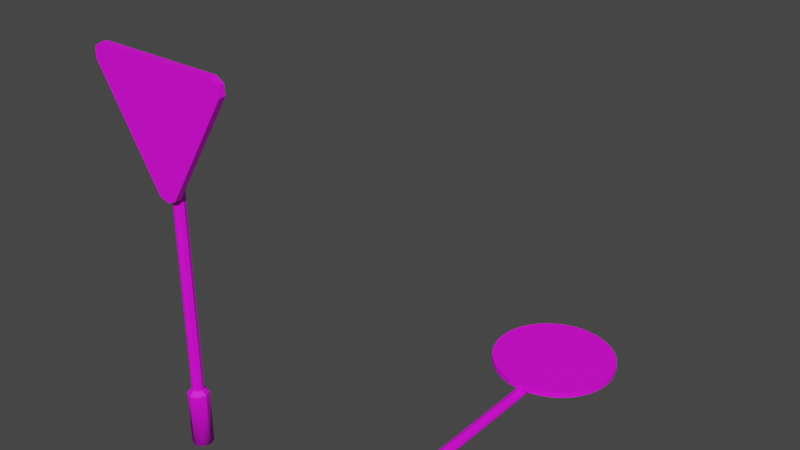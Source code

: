 # Source: Sign_Scooter.blend  (saved by Blender 2.92.15; exported with 4.5.12 LTS)
import bpy
from mathutils import Matrix  # noqa: F401  (used for matrix-valued properties, if any)

bpy.ops.wm.read_factory_settings(use_empty=True)
scene = bpy.context.scene
scene.name = 'Scene'

# ---- collections
col_references = bpy.data.collections.new('References'); scene.collection.children.link(col_references)
col_collection_2 = bpy.data.collections.new('Collection 2'); scene.collection.children.link(col_collection_2)

# ---- images (referenced by path relative to the original .blend; pixels are not part of the script)
import os
ASSET_DIR = os.environ.get("B2B_ASSET_DIR", "")  # directory of the original .blend (textures are referenced by path, not embedded)
HERE = os.path.dirname(os.path.abspath(__file__))  # packed textures are extracted next to this script under _unpacked/

def load_image(name, relpath, width, height, colorspace="sRGB"):
    """Load a texture the original file referenced (path relative to the .blend, or extracted next to this script)."""
    p = next((c for c in (os.path.join(HERE, relpath), os.path.join(ASSET_DIR, relpath)) if relpath and os.path.exists(c)), "")
    if p:
        img = bpy.data.images.load(p, check_existing=True)
        img.name = name
    else:  # same state as the original file: an image datablock whose file is absent (Cycles renders it pink)
        img = bpy.data.images.new(name, width, height)
        img.source = "FILE"
        img.filepath = "//" + (relpath or name)
    img.colorspace_settings.name = colorspace
    return img
img_polygoncity_texture_01_a_oiva_png = load_image('PolygonCity_Texture_01_A_Oiva.png', 'PolygonCity_Texture_01_A_Oiva.png', 1024, 1024, 'sRGB')

# ---- materials (node trees are filled in below, after node groups)
mat_polymat = bpy.data.materials.new('PolyMat')
mat_polymat.use_transparent_shadow = False
mat_polymat.diffuse_color = (1.0, 1.0, 1.0, 1.0)
mat_polymat.roughness = 0.5528

# ---- material node trees
mat_polymat.use_nodes = True; mat_polymat.node_tree.nodes.clear()
_N = mat_polymat.node_tree.nodes; _L = mat_polymat.node_tree.links
n0 = _N.new('ShaderNodeBsdfPrincipled'); n0.name = 'Principled BSDF'; n0.location = (-52, 38)
n0.distribution = 'GGX'
n0.subsurface_method = 'BURLEY'
n0.inputs[2].default_value = 0.5528
n0.inputs[3].default_value = 1.45
n0.inputs[27].default_value = (0.0, 0.0, 0.0, 1.0)
n0.inputs[28].default_value = 1.0
n1 = _N.new('ShaderNodeNormalMap'); n1.name = 'Normal Map'; n1.location = (-362, -562)
n1.label = 'Normal/Map'
n2 = _N.new('ShaderNodeTexImage'); n2.name = 'Image Texture'; n2.location = (-362, 338)
n2.image = img_polygoncity_texture_01_a_oiva_png
n3 = _N.new('ShaderNodeOutputMaterial'); n3.name = 'Material Output'; n3.location = (238, 38)
_L.new(n0.outputs[0], n3.inputs[0])
_L.new(n1.outputs[0], n0.inputs[5])
_L.new(n2.outputs[0], n0.inputs[0])
n3.is_active_output = True

# ---- world
world_world = bpy.data.worlds.new('World'); scene.world = world_world
world_world.use_nodes = True; world_world.node_tree.nodes.clear()
_N = world_world.node_tree.nodes; _L = world_world.node_tree.links
n0 = _N.new('ShaderNodeOutputWorld'); n0.name = 'World Output'; n0.location = (300, 300)
n1 = _N.new('ShaderNodeBackground'); n1.name = 'Background'; n1.location = (10, 300)
n1.inputs[0].default_value = (0.05088, 0.05088, 0.05088, 1.0)
_L.new(n1.outputs[0], n0.inputs[0])
n0.is_active_output = True
world_world.color = (0.05088, 0.05088, 0.05088)
world_world.use_sun_shadow = False
world_world.sun_shadow_jitter_overblur = 0.0

# ---- meshes
me_mesh = bpy.data.meshes.new('Mesh')
me_mesh.from_pydata([(-0.1879, 1.85, 0.0271), (0.1879, 1.85, 0.0271), (-0.1879, 1.908, 0.0271), (0.1879, 1.908, 0.0271), (-0.1879, 1.908, 0.008949), (0.1879, 1.908, 0.008949), (-0.1879, 1.85, 0.008949), (0.1879, 1.85, 0.008949), (0.01971, 1.908, -0.02409), (0.02644, 1.908, -0.0424), (0.02644, 1.85, -0.0424), (0.01971, 1.85, -0.02409), (-0.01971, 1.85, -0.02409), (-0.02644, 1.85, -0.0424), (-0.02644, 1.908, -0.0424), (-0.01971, 1.908, -0.02409), (0.04188, 1.908, 0.0271), (0.04759, 1.908, -0.002338), (0.04759, 1.85, -0.002338), (0.04188, 1.85, 0.0271), (-0.04188, 1.85, 0.0271), (-0.04759, 1.85, -0.002338), (-0.04759, 1.908, -0.002338), (-0.04188, 1.908, 0.0271), (0.02348, 2.09, 0.02114), (0.03321, 2.09, -0.002342), (0.02348, 2.09, -0.02582), (0.0, 2.09, -0.03555), (-0.02348, 2.09, -0.02582), (-0.03321, 2.09, -0.002342), (-0.02348, 2.09, 0.02114), (0.0, 2.09, 0.03086), (0.0, 0.3412, -0.03555), (-0.02348, 0.3412, -0.02582), (-0.03321, 0.3412, -0.002342), (-0.02348, 0.3412, 0.02114), (0.0, 0.3412, 0.03086), (0.02348, 0.3412, 0.02114), (0.03321, 0.3412, -0.002342), (0.02348, 0.3412, -0.02582), (0.0, 0.0, -0.06166), (-0.04195, 0.0, -0.04429), (-0.04195, 0.3172, -0.04429), (0.0, 0.3172, -0.06166), (-0.05932, 0.0, -0.002342), (-0.05932, 0.3172, -0.002342), (-0.04195, 0.0, 0.03961), (-0.04195, 0.3172, 0.0396), (0.0, 0.0, 0.05698), (0.0, 0.3172, 0.05698), (0.04195, 0.0, 0.03961), (0.04195, 0.3172, 0.0396), (0.05932, 0.0, -0.002342), (0.05932, 0.3172, -0.002342), (0.04195, 0.0, -0.04429), (0.04195, 0.3172, -0.04429), (0.0, 1.457, 0.06571), (-0.05362, 1.478, 0.06571), (0.05362, 1.478, 0.06571), (0.4281, 2.152, 0.06571), (0.4323, 2.094, 0.06571), (0.3836, 2.181, 0.06571), (-0.4281, 2.152, 0.06571), (-0.3836, 2.181, 0.06571), (-0.4323, 2.094, 0.06571), (0.03959, 1.583, 0.06571), (0.3192, 2.038, 0.06571), (0.2832, 2.102, 0.06571), (-0.2832, 2.102, 0.06571), (-0.3192, 2.038, 0.06571), (-0.03959, 1.583, 0.06571), (0.0, 1.568, 0.06571), (0.3161, 2.08, 0.06571), (-0.3161, 2.08, 0.06571), (-0.05362, 1.478, 0.0271), (-0.4323, 2.094, 0.0271), (0.05362, 1.478, 0.0271), (0.4323, 2.094, 0.0271), (-0.3836, 2.181, 0.0271), (0.3836, 2.181, 0.0271), (0.0, 1.457, 0.0271), (0.4281, 2.152, 0.0271), (-0.4281, 2.152, 0.0271), (0.0, 1.919, 0.0271), (-0.1008, 1.703, 0.06571), (-0.1537, 2.115, 0.06571)], [], [(15, 8, 9, 14), (9, 10, 13, 14), (10, 11, 12, 13), (1, 7, 5, 3), (6, 0, 2, 4), (9, 8, 16, 17), (10, 9, 17, 18), (11, 10, 18, 19), (20, 21, 13, 12), (21, 22, 14, 13), (22, 23, 15, 14), (17, 16, 3, 5), (18, 17, 5, 7), (19, 18, 7, 1), (6, 21, 20, 0), (4, 22, 21, 6), (2, 23, 22, 4), (37, 38, 25, 24), (38, 39, 26, 25), (39, 32, 27, 26), (32, 33, 28, 27), (33, 34, 29, 28), (34, 35, 30, 29), (35, 36, 31, 30), (36, 37, 24, 31), (40, 41, 42, 43), (41, 44, 45, 42), (44, 46, 47, 45), (46, 48, 49, 47), (48, 50, 51, 49), (50, 52, 53, 51), (52, 54, 55, 53), (54, 40, 43, 55), (33, 32, 43, 42), (34, 33, 42, 45), (35, 34, 45, 47), (36, 35, 47, 49), (37, 36, 49, 51), (38, 37, 51, 53), (39, 38, 53, 55), (32, 39, 55, 43), (25, 26, 27, 28, 29, 30, 31, 24), (84, 85, 68, 69), (71, 65, 70), (72, 67, 66), (73, 69, 68), (58, 60, 66, 65), (61, 63, 68, 85, 67), (64, 57, 70, 84, 69), (56, 58, 65, 71), (57, 56, 71, 70), (59, 61, 67, 72), (60, 59, 72, 66), (62, 64, 69, 73), (63, 62, 73, 68), (57, 64, 75, 74), (60, 58, 76, 77), (63, 61, 79, 78), (56, 57, 74, 80), (58, 56, 80, 76), (59, 60, 77, 81), (61, 59, 81, 79), (62, 63, 78, 82), (64, 62, 82, 75), (74, 75, 83), (77, 76, 83), (78, 79, 83), (80, 74, 83), (76, 80, 83), (81, 77, 83), (79, 81, 83), (82, 78, 83), (75, 82, 83), (65, 66, 67, 85, 84, 70), (20, 12, 11, 19, 1, 3, 16, 8, 15, 23, 2, 0), (40, 54, 52, 50, 48, 46, 44, 41)])
me_mesh.polygons.foreach_set('use_smooth', [True] * 76)
_k = set([(0, 6), (1, 7), (2, 4), (3, 5), (4, 6), (4, 22), (5, 7), (5, 17), (6, 21), (7, 18), (9, 10), (9, 14), (9, 17), (10, 13), (10, 18), (13, 14), (13, 21), (14, 22), (17, 18), (21, 22), (24, 25), (24, 31), (24, 37), (25, 26), (25, 38), (26, 27), (26, 39), (27, 28), (27, 32), (28, 29), (28, 33), (29, 30), (29, 34), (30, 31), (30, 35), (31, 36), (32, 33), (32, 39), (32, 43), (33, 34), (33, 42), (34, 35), (34, 45), (35, 36), (35, 47), (36, 37), (36, 49), (37, 38), (37, 51), (38, 39), (38, 53), (39, 55), (40, 43), (41, 42), (42, 43), (42, 45), (43, 55), (44, 45), (45, 47), (46, 47), (47, 49), (48, 49), (49, 51), (50, 51), (51, 53), (52, 53), (53, 55), (54, 55), (56, 57), (56, 58), (56, 80), (57, 64), (57, 74), (58, 60), (58, 76), (59, 60), (59, 61), (59, 81), (60, 77), (61, 63), (61, 79), (62, 63), (62, 64), (62, 82), (63, 78), (64, 75), (74, 75), (74, 80), (75, 82), (76, 77), (76, 80), (77, 81), (78, 79), (78, 82), (79, 81)])
me_mesh.attributes.new('sharp_edge', 'BOOLEAN', 'EDGE').data.foreach_set('value', [ (min(e.vertices), max(e.vertices)) in _k for e in me_mesh.edges])
_uv = me_mesh.uv_layers.new(name='map1')
_uv.uv.foreach_set('vector', [0.2203, 0.1867, 0.2203, 0.1867, 0.2203, 0.1867, 0.2203, 0.1867, 0.2203, 0.1867, 0.2203, 0.1867, 0.2203, 0.1867, 0.2203, 0.1867, 0.2203, 0.1867, 0.2203, 0.1867, 0.2203, 0.1867, 0.2203, 0.1867, 0.2203, 0.1867, 0.2203, 0.1867, 0.2203, 0.1867, 0.2203, 0.1867, 0.2203, 0.1867, 0.2203, 0.1867, 0.2203, 0.1867, 0.2203, 0.1867, 0.2203, 0.1867, 0.2203, 0.1867, 0.2203, 0.1867, 0.2203, 0.1867, 0.2203, 0.1867, 0.2203, 0.1867, 0.2203, 0.1867, 0.2203, 0.1867, 0.2203, 0.1867, 0.2203, 0.1867, 0.2203, 0.1867, 0.2203, 0.1867, 0.2203, 0.1867, 0.2203, 0.1867, 0.2203, 0.1867, 0.2203, 0.1867, 0.2203, 0.1867, 0.2203, 0.1867, 0.2203, 0.1867, 0.2203, 0.1867, 0.2203, 0.1867, 0.2203, 0.1867, 0.2203, 0.1867, 0.2203, 0.1867, 0.2203, 0.1867, 0.2203, 0.1867, 0.2203, 0.1867, 0.2203, 0.1867, 0.2203, 0.1867, 0.2203, 0.1867, 0.2203, 0.1867, 0.2203, 0.1867, 0.2203, 0.1867, 0.2203, 0.1867, 0.2203, 0.1867, 0.2203, 0.1867, 0.2203, 0.1867, 0.2203, 0.1867, 0.2203, 0.1867, 0.2203, 0.1867, 0.2203, 0.1867, 0.2203, 0.1867, 0.2203, 0.1867, 0.2203, 0.1867, 0.2203, 0.1867, 0.2203, 0.1867, 0.2203, 0.1867, 0.2203, 0.1867, 0.1235, 0.2771, 0.1235, 0.2771, 0.1235, 0.2771, 0.1235, 0.2771, 0.1235, 0.2771, 0.1235, 0.2771, 0.1235, 0.2771, 0.1235, 0.2771, 0.1235, 0.2771, 0.1235, 0.2771, 0.1235, 0.2771, 0.1235, 0.2771, 0.1235, 0.2771, 0.1235, 0.2771, 0.1235, 0.2771, 0.1235, 0.2771, 0.1235, 0.2771, 0.1235, 0.2771, 0.1235, 0.2771, 0.1235, 0.2771, 0.1235, 0.2771, 0.1235, 0.2771, 0.1235, 0.2771, 0.1235, 0.2771, 0.1235, 0.2771, 0.1235, 0.2771, 0.1235, 0.2771, 0.1235, 0.2771, 0.1235, 0.2771, 0.1235, 0.2771, 0.1235, 0.2771, 0.1235, 0.2771, 0.1235, 0.2771, 0.1235, 0.2771, 0.1235, 0.2771, 0.1235, 0.2771, 0.1235, 0.2771, 0.1235, 0.2771, 0.1235, 0.2771, 0.1235, 0.2771, 0.1235, 0.2771, 0.1235, 0.2771, 0.1235, 0.2771, 0.1235, 0.2771, 0.1235, 0.2771, 0.1235, 0.2771, 0.1235, 0.2771, 0.1235, 0.2771, 0.1235, 0.2771, 0.1235, 0.2771, 0.1235, 0.2771, 0.1235, 0.2771, 0.1235, 0.2771, 0.1235, 0.2771, 0.1235, 0.2771, 0.1235, 0.2771, 0.1235, 0.2771, 0.1235, 0.2771, 0.1235, 0.2771, 0.1235, 0.2771, 0.1235, 0.2771, 0.1235, 0.2771, 0.1235, 0.2771, 0.1235, 0.2771, 0.1235, 0.2771, 0.1235, 0.2771, 0.1235, 0.2771, 0.1235, 0.2771, 0.1235, 0.2771, 0.1235, 0.2771, 0.1235, 0.2771, 0.1235, 0.2771, 0.1235, 0.2771, 0.1235, 0.2771, 0.1235, 0.2771, 0.1235, 0.2771, 0.1235, 0.2771, 0.1235, 0.2771, 0.1235, 0.2771, 0.1235, 0.2771, 0.1235, 0.2771, 0.1235, 0.2771, 0.1235, 0.2771, 0.1235, 0.2771, 0.1235, 0.2771, 0.1235, 0.2771, 0.1235, 0.2771, 0.1235, 0.2771, 0.1235, 0.2771, 0.1235, 0.2771, 0.1235, 0.2771, 0.1235, 0.2771, 0.1235, 0.2771, 0.1235, 0.2771, 0.1235, 0.2771, 0.1235, 0.2771, 0.1235, 0.2771, 0.1235, 0.2771, 0.1235, 0.2771, 0.1235, 0.2771, 0.1235, 0.2771, 0.1235, 0.2771, 0.1235, 0.2771, 0.1235, 0.2771, 0.8085, 0.2772, 0.8085, 0.2772, 0.8085, 0.2772, 0.8085, 0.2772, 0.8085, 0.2772, 0.8085, 0.2772, 0.8085, 0.2772, 0.8085, 0.2772, 0.8085, 0.2772, 0.8085, 0.2772, 0.8085, 0.2772, 0.8085, 0.2772, 0.8085, 0.2772, 0.8399, 0.2622, 0.8399, 0.2622, 0.8399, 0.2622, 0.8399, 0.2622, 0.8399, 0.2622, 0.8399, 0.2622, 0.8399, 0.2622, 0.8399, 0.2622, 0.8399, 0.2622, 0.8399, 0.2622, 0.8399, 0.2622, 0.8399, 0.2622, 0.8399, 0.2622, 0.8399, 0.2622, 0.8399, 0.2622, 0.8399, 0.2622, 0.8399, 0.2622, 0.8399, 0.2622, 0.8399, 0.2622, 0.8399, 0.2622, 0.8399, 0.2622, 0.8399, 0.2622, 0.8399, 0.2622, 0.8399, 0.2622, 0.8399, 0.2622, 0.8399, 0.2622, 0.8399, 0.2622, 0.8399, 0.2622, 0.8399, 0.2622, 0.8399, 0.2622, 0.8399, 0.2622, 0.8399, 0.2622, 0.8399, 0.2622, 0.8399, 0.2622, 0.8399, 0.2622, 0.8399, 0.2622, 0.8399, 0.2622, 0.8399, 0.2622, 0.8389, 0.2591, 0.8389, 0.2591, 0.8389, 0.2591, 0.8389, 0.2591, 0.8389, 0.2591, 0.8389, 0.2591, 0.8389, 0.2591, 0.8389, 0.2591, 0.8389, 0.2591, 0.8389, 0.2591, 0.8389, 0.2591, 0.8389, 0.2591, 0.8389, 0.2591, 0.8389, 0.2591, 0.8389, 0.2591, 0.8389, 0.2591, 0.8389, 0.2591, 0.8389, 0.2591, 0.8389, 0.2591, 0.8389, 0.2591, 0.8389, 0.2591, 0.8389, 0.2591, 0.8389, 0.2591, 0.8389, 0.2591, 0.8389, 0.2591, 0.8389, 0.2591, 0.8389, 0.2591, 0.8389, 0.2591, 0.8389, 0.2591, 0.8389, 0.2591, 0.8389, 0.2591, 0.8389, 0.2591, 0.8389, 0.2591, 0.8389, 0.2591, 0.8389, 0.2591, 0.8389, 0.2591, 0.8389, 0.2591, 0.8389, 0.2591, 0.8389, 0.2591, 0.8389, 0.2591, 0.8389, 0.2591, 0.8389, 0.2591, 0.8389, 0.2591, 0.8389, 0.2591, 0.8389, 0.2591, 0.8389, 0.2591, 0.8389, 0.2591, 0.8389, 0.2591, 0.8389, 0.2591, 0.8389, 0.2591, 0.8389, 0.2591, 0.8389, 0.2591, 0.8389, 0.2591, 0.8389, 0.2591, 0.8389, 0.2591, 0.8389, 0.2591, 0.8389, 0.2591, 0.8389, 0.2591, 0.8389, 0.2591, 0.8389, 0.2591, 0.8389, 0.2591, 0.8389, 0.2591, 0.8389, 0.2591, 0.8085, 0.2772, 0.8085, 0.2772, 0.8085, 0.2772, 0.8085, 0.2772, 0.8085, 0.2772, 0.8085, 0.2772, 0.2203, 0.1867, 0.2203, 0.1867, 0.2203, 0.1867, 0.2203, 0.1867, 0.2203, 0.1867, 0.2203, 0.1867, 0.2203, 0.1867, 0.2203, 0.1867, 0.2203, 0.1867, 0.2203, 0.1867, 0.2203, 0.1867, 0.2203, 0.1867, 0.1235, 0.2771, 0.1235, 0.2771, 0.1235, 0.2771, 0.1235, 0.2771, 0.1235, 0.2771, 0.1235, 0.2771, 0.1235, 0.2771, 0.1235, 0.2771])
me_mesh.materials.append(mat_polymat)
me_mesh.use_remesh_fix_poles = True
me_mesh.use_remesh_preserve_attributes = False
me_mesh.use_mirror_vertex_groups = False
me_mesh.update()
me_mesh.normals_split_custom_set([tuple(v) for v in zip(*[iter([0.0, 0.9085, 0.4179, 0.0, 0.9085, 0.4179, 0.0, 1.0, 4.739e-07, 0.0, 1.0, -4.739e-07, 0.0, 0.0, -1.0, 0.0, 0.0, -1.0, 0.0, 0.0, -1.0, 0.0, 0.0, -1.0, 0.0, -1.0, 1.127e-06, 0.0, -0.9085, 0.4179, 0.0, -0.9085, 0.4179, 0.0, -1.0, 1.792e-07, 0.5773, -0.5773, 0.5774, 1.0, 0.0, 0.0, 1.0, 0.0, 0.0, 0.5773, 0.5773, 0.5774, -1.0, 0.0, 0.0, -0.5773, -0.5773, 0.5774, -0.5773, 0.5773, 0.5774, -1.0, 0.0, 0.0, 0.0, 1.0, 4.739e-07, 0.0, 0.9085, 0.4179, 0.0, 0.7071, 0.7071, 0.0, 1.0, 4.223e-06, 0.8843, 0.0, -0.4669, 0.8843, 0.0, -0.4669, 0.8843, 0.0, -0.4669, 0.8843, 0.0, -0.4669, 0.0, -0.9085, 0.4179, 0.0, -1.0, 1.127e-06, 0.0, -1.0, 4.223e-06, 0.0, -0.7071, 0.7071, 0.0, -0.7071, 0.7071, 0.0, -1.0, 2.841e-06, 0.0, -1.0, 1.792e-07, 0.0, -0.9085, 0.4179, -0.8843, 0.0, -0.4669, -0.8843, 0.0, -0.4669, -0.8843, 0.0, -0.4669, -0.8843, 0.0, -0.4669, 0.0, 1.0, 2.841e-06, 0.0, 0.7071, 0.7071, 0.0, 0.9085, 0.4179, 0.0, 1.0, -4.739e-07, 0.0, 1.0, 4.223e-06, 0.0, 0.7071, 0.7071, 0.5773, 0.5773, 0.5774, 0.0, 1.0, 8.706e-06, 0.08017, 0.0, -0.9968, 0.08017, 0.0, -0.9968, 0.08017, 0.0, -0.9968, 0.08017, 0.0, -0.9968, 0.0, -0.7071, 0.7071, 0.0, -1.0, 4.223e-06, 0.0, -1.0, 8.706e-06, 0.5773, -0.5773, 0.5774, 0.0, -1.0, 8.706e-06, 0.0, -1.0, 2.841e-06, 0.0, -0.7071, 0.7071, -0.5773, -0.5773, 0.5774, -0.08017, 0.0, -0.9968, -0.08017, 0.0, -0.9968, -0.08017, 0.0, -0.9968, -0.08017, 0.0, -0.9968, -0.5773, 0.5773, 0.5774, 0.0, 0.7071, 0.7071, 0.0, 1.0, 2.841e-06, 0.0, 1.0, 8.706e-06, 0.9239, 0.0, 0.3827, 0.9239, 0.0, 0.3827, 0.9239, 0.0, 0.3827, 0.9239, 0.0, 0.3827, 0.9239, 0.0, -0.3827, 0.9239, 0.0, -0.3827, 0.9239, 0.0, -0.3827, 0.9239, 0.0, -0.3827, 0.3827, 0.0, -0.9239, 0.3827, 0.0, -0.9239, 0.3827, 0.0, -0.9239, 0.3827, 0.0, -0.9239, -0.3826, 2.088e-07, -0.9239, -0.3826, 2.088e-07, -0.9239, -0.3826, 2.088e-07, -0.9239, -0.3826, 2.088e-07, -0.9239, -0.9239, 1.007e-06, -0.3827, -0.9239, 1.007e-06, -0.3827, -0.9239, 1.007e-06, -0.3827, -0.9239, 1.007e-06, -0.3827, -0.9239, 1.007e-06, 0.3827, -0.9239, 1.007e-06, 0.3827, -0.9239, 1.007e-06, 0.3827, -0.9239, 1.007e-06, 0.3827, -0.3826, 2.088e-07, 0.9239, -0.3826, 2.088e-07, 0.9239, -0.3826, 2.088e-07, 0.9239, -0.3826, 2.088e-07, 0.9239, 0.3827, 0.0, 0.9239, 0.3827, 0.0, 0.9239, 0.3827, 0.0, 0.9239, 0.3827, 0.0, 0.9239, 3.125e-06, -0.6303, -0.7764, -0.549, -0.6303, -0.549, -0.3827, -1.15e-06, -0.9239, -0.3827, -1.15e-06, -0.9239, -0.549, -0.6303, -0.549, -0.7764, -0.6303, -3.141e-06, -0.9239, -5.561e-06, -0.3827, -0.9239, -5.561e-06, -0.3827, -0.7764, -0.6303, -3.141e-06, -0.549, -0.6303, 0.549, -0.9239, -4.413e-06, 0.3827, -0.9239, -4.413e-06, 0.3827, -0.549, -0.6303, 0.549, 3.093e-06, -0.6303, 0.7764, -0.3827, 1.627e-06, 0.9239, -0.3827, 1.627e-06, 0.9239, 3.093e-06, -0.6303, 0.7764, 0.549, -0.6302, 0.549, 0.3827, 2.776e-06, 0.9239, 0.3827, 2.776e-06, 0.9239, 0.549, -0.6302, 0.549, 0.7764, -0.6303, -3.125e-06, 0.9239, 1.148e-06, 0.3827, 0.9239, 1.148e-06, 0.3827, 0.7764, -0.6303, -3.125e-06, 0.549, -0.6303, -0.549, 0.9239, 0.0, -0.3827, 0.9239, 0.0, -0.3827, 0.549, -0.6303, -0.549, 3.125e-06, -0.6303, -0.7764, 0.3827, 0.0, -0.9239, 0.3827, 0.0, -0.9239, -0.2699, 0.7089, -0.6516, -0.2699, 0.7089, -0.6516, -0.2699, 0.7089, -0.6516, -0.2699, 0.7089, -0.6516, -0.6517, 0.7089, -0.2699, -0.6517, 0.7089, -0.2699, -0.6517, 0.7089, -0.2699, -0.6517, 0.7089, -0.2699, -0.6517, 0.7089, 0.2699, -0.6517, 0.7089, 0.2699, -0.6517, 0.7089, 0.2699, -0.6517, 0.7089, 0.2699, -0.2699, 0.7089, 0.6516, -0.2699, 0.7089, 0.6516, -0.2699, 0.7089, 0.6516, -0.2699, 0.7089, 0.6516, 0.2699, 0.7089, 0.6516, 0.2699, 0.7089, 0.6516, 0.2699, 0.7089, 0.6516, 0.2699, 0.7089, 0.6516, 0.6517, 0.7089, 0.2699, 0.6517, 0.7089, 0.2699, 0.6517, 0.7089, 0.2699, 0.6517, 0.7089, 0.2699, 0.6517, 0.7089, -0.2699, 0.6517, 0.7089, -0.2699, 0.6517, 0.7089, -0.2699, 0.6517, 0.7089, -0.2699, 0.2699, 0.7089, -0.6516, 0.2699, 0.7089, -0.6516, 0.2699, 0.7089, -0.6516, 0.2699, 0.7089, -0.6516, 0.0, 1.0, 0.0, 0.0, 1.0, 0.0, 0.0, 1.0, 0.0, 0.0, 1.0, 0.0, 0.0, 1.0, 0.0, 0.0, 1.0, 0.0, 0.0, 1.0, 0.0, 0.0, 1.0, 0.0, 2.092e-08, 0.0, 1.0, -4.827e-09, 0.0, 1.0, 4.067e-08, 0.0, 1.0, 5.078e-08, 0.0, 1.0, 2.793e-08, 0.0, 1.0, -7.662e-09, 0.0, 1.0, 4.739e-08, 0.0, 1.0, -2.285e-07, 0.0, 1.0, -4.681e-08, 0.0, 1.0, -3.926e-08, 0.0, 1.0, 2.285e-07, 0.0, 1.0, 5.078e-08, 0.0, 1.0, 4.067e-08, 0.0, 1.0, -3.28e-08, 0.0, 1.0, 3.086e-08, 0.0, 1.0, -3.926e-08, 0.0, 1.0, -7.662e-09, 0.0, 1.0, 1.528e-08, 0.0, 1.0, -1.528e-08, 0.0, 1.0, 4.067e-08, 0.0, 1.0, -4.827e-09, 0.0, 1.0, -4.681e-08, 0.0, 1.0, -2.165e-08, 0.0, 1.0, 1.098e-07, 0.0, 1.0, 4.739e-08, 0.0, 1.0, 2.092e-08, 0.0, 1.0, 5.078e-08, 0.0, 1.0, 4.522e-08, 0.0, 1.0, -3.28e-08, 0.0, 1.0, -7.662e-09, 0.0, 1.0, 2.793e-08, 0.0, 1.0, 1.098e-07, 0.0, 1.0, 4.522e-08, 0.0, 1.0, 2.793e-08, 0.0, 1.0, 4.739e-08, 0.0, 1.0, 2.985e-08, 0.0, 1.0, 1.528e-08, 0.0, 1.0, -4.681e-08, 0.0, 1.0, -2.285e-07, 0.0, 1.0, 3.086e-08, 0.0, 1.0, 2.985e-08, 0.0, 1.0, -2.285e-07, 0.0, 1.0, -3.926e-08, 0.0, 1.0, -2.985e-08, 0.0, 1.0, -2.165e-08, 0.0, 1.0, 5.078e-08, 0.0, 1.0, 2.285e-07, 0.0, 1.0, -1.528e-08, 0.0, 1.0, -2.985e-08, 0.0, 1.0, 2.285e-07, 0.0, 1.0, 4.067e-08, 0.0, 1.0, -0.8518, -0.5238, 0.0, -0.8518, -0.5238, 0.0, -0.8518, -0.5238, 0.0, -0.8518, -0.5238, 0.0, 0.8518, -0.5238, 0.0, 0.8518, -0.5238, 0.0, 0.8518, -0.5238, 0.0, 0.8518, -0.5238, 0.0, 0.0, 1.0, 0.0, 0.0, 1.0, 0.0, 0.0, 1.0, 0.0, 0.0, 1.0, 0.0, -0.3617, -0.9323, 0.0, -0.3617, -0.9323, 0.0, -0.3617, -0.9323, 0.0, -0.3617, -0.9323, 0.0, 0.3617, -0.9323, 0.0, 0.3617, -0.9323, 0.0, 0.3617, -0.9323, 0.0, 0.3617, -0.9323, 0.0, 0.9974, 0.07257, 0.0, 0.9974, 0.07257, 0.0, 0.9974, 0.07257, 0.0, 0.9974, 0.07257, 0.0, 0.553, 0.8332, 0.0, 0.553, 0.8332, 0.0, 0.553, 0.8332, 0.0, 0.553, 0.8332, 0.0, -0.553, 0.8331, 0.0, -0.553, 0.8331, 0.0, -0.553, 0.8331, 0.0, -0.553, 0.8331, 0.0, -0.9974, 0.07257, 0.0, -0.9974, 0.07257, 0.0, -0.9974, 0.07257, 0.0, -0.9974, 0.07257, 0.0, 1.258e-09, 0.0, -1.0, 1.174e-09, 0.0, -1.0, -1.361e-09, 0.0, -1.0, -2.347e-09, 0.0, -1.0, -2.515e-09, 0.0, -1.0, -1.361e-09, 0.0, -1.0, 0.0, 0.0, -1.0, 0.0, 0.0, -1.0, -1.361e-09, 0.0, -1.0, 0.0, 0.0, -1.0, 1.258e-09, 0.0, -1.0, -1.361e-09, 0.0, -1.0, -2.515e-09, 0.0, -1.0, 0.0, 0.0, -1.0, -1.361e-09, 0.0, -1.0, 0.0, 0.0, -1.0, -2.347e-09, 0.0, -1.0, -1.361e-09, 0.0, -1.0, 0.0, 0.0, -1.0, 0.0, 0.0, -1.0, -1.361e-09, 0.0, -1.0, 0.0, 0.0, -1.0, 0.0, 0.0, -1.0, -1.361e-09, 0.0, -1.0, 1.174e-09, 0.0, -1.0, 0.0, 0.0, -1.0, -1.361e-09, 0.0, -1.0, -7.662e-09, 0.0, 1.0, -3.926e-08, 0.0, 1.0, -4.681e-08, 0.0, 1.0, -4.827e-09, 0.0, 1.0, 2.092e-08, 0.0, 1.0, 4.739e-08, 0.0, 1.0, 0.0, -0.7071, 0.7071, 0.0, -0.9085, 0.4179, 0.0, -0.9085, 0.4179, 0.0, -0.7071, 0.7071, 0.5773, -0.5773, 0.5774, 0.5773, 0.5773, 0.5774, 0.0, 0.7071, 0.7071, 0.0, 0.9085, 0.4179, 0.0, 0.9085, 0.4179, 0.0, 0.7071, 0.7071, -0.5773, 0.5773, 0.5774, -0.5773, -0.5773, 0.5774, 3.125e-06, -0.6303, -0.7764, 0.549, -0.6303, -0.549, 0.7764, -0.6303, -3.125e-06, 0.549, -0.6302, 0.549, 3.093e-06, -0.6303, 0.7764, -0.549, -0.6303, 0.549, -0.7764, -0.6303, -3.141e-06, -0.549, -0.6303, -0.549])] * 3)])
me_cylinder_001 = bpy.data.meshes.new('Cylinder.001')
me_cylinder_001.from_pydata([(0.0, -2.567e-09, -0.05874), (0.0, 0.3, -0.05874), (0.04153, -1.815e-09, -0.04153), (0.04153, 0.3, -0.04153), (0.05874, 1.122e-16, 2.567e-09), (0.05874, 0.3, -1.055e-08), (0.04153, 1.815e-09, 0.04153), (0.04153, 0.3, 0.04153), (-5.135e-09, 2.567e-09, 0.05874), (-5.135e-09, 0.3, 0.05874), (-0.04153, 1.815e-09, 0.04153), (-0.04153, 0.3, 0.04153), (-0.05874, -3.062e-17, -7.004e-10), (-0.05874, 0.3, -1.381e-08), (-0.04153, -1.815e-09, -0.04153), (-0.04153, 0.3, -0.04153), (0.02205, 0.3324, -0.02205), (-6.151e-09, 0.3324, -0.03118), (0.03118, 0.3324, -1.317e-08), (0.02205, 0.3324, 0.02205), (-8.877e-09, 0.3324, 0.03118), (-0.02205, 0.3324, 0.02205), (-0.03118, 0.3324, -1.49e-08), (-0.02205, 0.3324, -0.02205), (0.02204, 2.098, -0.02205), (-5.405e-08, 2.098, -0.03118), (0.03118, 2.098, -9.034e-08), (0.02204, 2.098, 0.02204), (-5.678e-08, 2.098, 0.03118), (-0.02205, 2.098, 0.02204), (-0.03118, 2.098, -9.208e-08), (-0.02205, 2.098, -0.02205), (-0.0002033, 2.195, 0.03111), (-0.07249, 2.187, 0.03111), (-0.142, 2.166, 0.03111), (-0.206, 2.132, 0.03111), (-0.2622, 2.086, 0.03111), (-0.3083, 2.03, 0.03111), (-0.3425, 1.966, 0.03111), (-0.3636, 1.896, 0.03111), (-0.3707, 1.824, 0.03111), (-0.3636, 1.752, 0.03111), (-0.3425, 1.682, 0.03111), (-0.3083, 1.618, 0.03111), (-0.2622, 1.562, 0.03111), (-0.206, 1.516, 0.03111), (-0.142, 1.482, 0.03111), (-0.07249, 1.461, 0.03111), (-0.0002032, 1.454, 0.03111), (0.07208, 1.461, 0.03111), (0.1416, 1.482, 0.03111), (0.2056, 1.516, 0.03111), (0.2618, 1.562, 0.03111), (0.3079, 1.618, 0.03111), (0.3421, 1.682, 0.03111), (0.3632, 1.752, 0.03111), (0.3703, 1.824, 0.03111), (0.3632, 1.896, 0.03111), (0.3421, 1.966, 0.03111), (0.3079, 2.03, 0.03111), (0.2618, 2.086, 0.03111), (0.2056, 2.132, 0.03111), (0.1416, 2.166, 0.03111), (0.07208, 2.187, 0.03111), (-0.06212, 2.133, 0.06571), (-0.0002033, 2.139, 0.06571), (-0.1216, 2.115, 0.06571), (-0.1764, 2.086, 0.06571), (-0.2243, 2.047, 0.06571), (-0.2635, 1.999, 0.06571), (-0.2926, 1.944, 0.06571), (-0.3105, 1.885, 0.06571), (-0.3165, 1.824, 0.06571), (-0.3105, 1.763, 0.06571), (-0.2926, 1.704, 0.06571), (-0.2635, 1.649, 0.06571), (-0.2243, 1.602, 0.06571), (-0.1764, 1.562, 0.06571), (-0.1216, 1.533, 0.06571), (-0.06212, 1.515, 0.06571), (-0.0002033, 1.509, 0.06571), (0.06172, 1.515, 0.06571), (0.1212, 1.533, 0.06571), (0.176, 1.562, 0.06571), (0.2239, 1.602, 0.06571), (0.2631, 1.649, 0.06571), (0.2922, 1.704, 0.06571), (0.3101, 1.763, 0.06571), (0.3161, 1.824, 0.06571), (0.3101, 1.885, 0.06571), (0.2922, 1.944, 0.06571), (0.2631, 1.999, 0.06571), (0.2239, 2.047, 0.06571), (0.176, 2.086, 0.06571), (0.1212, 2.115, 0.06571), (0.06172, 2.133, 0.06571), (-0.07249, 2.187, 0.06571), (-0.0002033, 2.195, 0.06571), (-0.142, 2.166, 0.06571), (-0.206, 2.132, 0.06571), (-0.2622, 2.086, 0.06571), (-0.3083, 2.03, 0.06571), (-0.3425, 1.966, 0.06571), (-0.3636, 1.896, 0.06571), (-0.3707, 1.824, 0.06571), (-0.3636, 1.752, 0.06571), (-0.3425, 1.682, 0.06571), (-0.3083, 1.618, 0.06571), (-0.2622, 1.562, 0.06571), (-0.206, 1.516, 0.06571), (-0.142, 1.482, 0.06571), (-0.07249, 1.461, 0.06571), (-0.0002032, 1.454, 0.06571), (0.07208, 1.461, 0.06571), (0.1416, 1.482, 0.06571), (0.2056, 1.516, 0.06571), (0.2618, 1.562, 0.06571), (0.3079, 1.618, 0.06571), (0.3421, 1.682, 0.06571), (0.3632, 1.752, 0.06571), (0.3703, 1.824, 0.06571), (0.3632, 1.896, 0.06571), (0.3421, 1.966, 0.06571), (0.3079, 2.03, 0.06571), (0.2618, 2.086, 0.06571), (0.2056, 2.132, 0.06571), (0.1416, 2.166, 0.06571), (0.07208, 2.187, 0.06571)], [], [(0, 1, 3, 2), (2, 3, 5, 4), (4, 5, 7, 6), (6, 7, 9, 8), (8, 9, 11, 10), (10, 11, 13, 12), (7, 5, 18, 19), (12, 13, 15, 14), (14, 15, 1, 0), (0, 2, 4, 6, 8, 10, 12, 14), (23, 22, 30, 31), (13, 11, 21, 22), (9, 7, 19, 20), (15, 13, 22, 23), (5, 3, 16, 18), (11, 9, 20, 21), (1, 15, 23, 17), (3, 1, 17, 16), (24, 25, 31, 30, 29, 28, 27, 26), (21, 20, 28, 29), (19, 18, 26, 27), (16, 17, 25, 24), (17, 23, 31, 25), (22, 21, 29, 30), (20, 19, 27, 28), (18, 16, 24, 26), (33, 32, 63, 62, 61, 60, 59, 58, 57, 56, 55, 54, 53, 52, 51, 50, 49, 48, 47, 46, 45, 44, 43, 42, 41, 40, 39, 38, 37, 36, 35, 34), (64, 66, 67, 68, 69, 70, 71, 72, 73, 74, 75, 76, 77, 78, 79, 80, 81, 82, 83, 84, 85, 86, 87, 88, 89, 90, 91, 92, 93, 94, 95, 65), (46, 47, 111, 110), (33, 34, 98, 96), (60, 61, 125, 124), (47, 48, 112, 111), (34, 35, 99, 98), (61, 62, 126, 125), (48, 49, 113, 112), (35, 36, 100, 99), (62, 63, 127, 126), (49, 50, 114, 113), (36, 37, 101, 100), (63, 32, 97, 127), (50, 51, 115, 114), (37, 38, 102, 101), (51, 52, 116, 115), (38, 39, 103, 102), (52, 53, 117, 116), (39, 40, 104, 103), (53, 54, 118, 117), (40, 41, 105, 104), (54, 55, 119, 118), (41, 42, 106, 105), (55, 56, 120, 119), (42, 43, 107, 106), (56, 57, 121, 120), (43, 44, 108, 107), (57, 58, 122, 121), (44, 45, 109, 108), (58, 59, 123, 122), (45, 46, 110, 109), (32, 33, 96, 97), (59, 60, 124, 123), (64, 65, 97, 96), (66, 64, 96, 98), (67, 66, 98, 99), (68, 67, 99, 100), (69, 68, 100, 101), (70, 69, 101, 102), (71, 70, 102, 103), (72, 71, 103, 104), (73, 72, 104, 105), (74, 73, 105, 106), (75, 74, 106, 107), (76, 75, 107, 108), (77, 76, 108, 109), (78, 77, 109, 110), (79, 78, 110, 111), (80, 79, 111, 112), (81, 80, 112, 113), (82, 81, 113, 114), (83, 82, 114, 115), (84, 83, 115, 116), (85, 84, 116, 117), (86, 85, 117, 118), (87, 86, 118, 119), (88, 87, 119, 120), (89, 88, 120, 121), (90, 89, 121, 122), (91, 90, 122, 123), (92, 91, 123, 124), (93, 92, 124, 125), (94, 93, 125, 126), (95, 94, 126, 127), (65, 95, 127, 97)])
_uv = me_cylinder_001.uv_layers.new(name='UVMap')
_uv.uv.foreach_set('vector', [0.125, 0.2789, 0.125, 0.2789, 0.125, 0.2789, 0.125, 0.2789, 0.125, 0.2789, 0.125, 0.2789, 0.125, 0.2789, 0.125, 0.2789, 0.125, 0.2789, 0.125, 0.2789, 0.125, 0.2789, 0.125, 0.2789, 0.125, 0.2789, 0.125, 0.2789, 0.125, 0.2789, 0.125, 0.2789, 0.125, 0.2789, 0.125, 0.2789, 0.125, 0.2789, 0.125, 0.2789, 0.125, 0.2789, 0.125, 0.2789, 0.125, 0.2789, 0.125, 0.2789, 0.125, 0.2789, 0.125, 0.2789, 0.125, 0.2789, 0.125, 0.2789, 0.125, 0.2789, 0.125, 0.2789, 0.125, 0.2789, 0.125, 0.2789, 0.125, 0.2789, 0.125, 0.2789, 0.125, 0.2789, 0.125, 0.2789, 0.125, 0.2789, 0.125, 0.2789, 0.125, 0.2789, 0.125, 0.2789, 0.125, 0.2789, 0.125, 0.2789, 0.125, 0.2789, 0.125, 0.2789, 0.125, 0.2789, 0.125, 0.2789, 0.125, 0.2789, 0.125, 0.2789, 0.125, 0.2789, 0.125, 0.2789, 0.125, 0.2789, 0.125, 0.2789, 0.125, 0.2789, 0.125, 0.2789, 0.125, 0.2789, 0.125, 0.2789, 0.125, 0.2789, 0.125, 0.2789, 0.125, 0.2789, 0.125, 0.2789, 0.125, 0.2789, 0.125, 0.2789, 0.125, 0.2789, 0.125, 0.2789, 0.125, 0.2789, 0.125, 0.2789, 0.125, 0.2789, 0.125, 0.2789, 0.125, 0.2789, 0.125, 0.2789, 0.125, 0.2789, 0.125, 0.2789, 0.125, 0.2789, 0.125, 0.2789, 0.125, 0.2789, 0.125, 0.2789, 0.2661, 0.4502, 0.2661, 0.4502, 0.2661, 0.4502, 0.2661, 0.4502, 0.2661, 0.4502, 0.2661, 0.4502, 0.2661, 0.4502, 0.2661, 0.4502, 0.125, 0.2789, 0.125, 0.2789, 0.125, 0.2789, 0.125, 0.2789, 0.125, 0.2789, 0.125, 0.2789, 0.125, 0.2789, 0.125, 0.2789, 0.125, 0.2789, 0.125, 0.2789, 0.125, 0.2789, 0.125, 0.2789, 0.125, 0.2789, 0.125, 0.2789, 0.125, 0.2789, 0.125, 0.2789, 0.125, 0.2789, 0.125, 0.2789, 0.125, 0.2789, 0.125, 0.2789, 0.125, 0.2789, 0.125, 0.2789, 0.125, 0.2789, 0.125, 0.2789, 0.125, 0.2789, 0.125, 0.2789, 0.125, 0.2789, 0.125, 0.2789, 0.4451, 0.1488, 0.4451, 0.1488, 0.4451, 0.1488, 0.4451, 0.1488, 0.4451, 0.1488, 0.4451, 0.1488, 0.4451, 0.1488, 0.4451, 0.1488, 0.4451, 0.1488, 0.4451, 0.1488, 0.4451, 0.1488, 0.4451, 0.1488, 0.4451, 0.1488, 0.4451, 0.1488, 0.4451, 0.1488, 0.4451, 0.1488, 0.4451, 0.1488, 0.4451, 0.1488, 0.4451, 0.1488, 0.4451, 0.1488, 0.4451, 0.1488, 0.4451, 0.1488, 0.4451, 0.1488, 0.4451, 0.1488, 0.4451, 0.1488, 0.4451, 0.1488, 0.4451, 0.1488, 0.4451, 0.1488, 0.4451, 0.1488, 0.4451, 0.1488, 0.4451, 0.1488, 0.4451, 0.1488, 0.4345, 0.2083, 0.4256, 0.2056, 0.4175, 0.2012, 0.4103, 0.1954, 0.4045, 0.1884, 0.4002, 0.1804, 0.3976, 0.1717, 0.3967, 0.1627, 0.3977, 0.1538, 0.4004, 0.1451, 0.4048, 0.1372, 0.4107, 0.1302, 0.4179, 0.1245, 0.4261, 0.1202, 0.435, 0.1176, 0.4443, 0.1168, 0.4536, 0.1178, 0.4625, 0.1204, 0.4707, 0.1248, 0.4778, 0.1306, 0.4836, 0.1376, 0.4879, 0.1456, 0.4906, 0.1543, 0.4914, 0.1633, 0.4905, 0.1722, 0.4877, 0.1809, 0.4833, 0.1888, 0.4774, 0.1958, 0.4702, 0.2015, 0.462, 0.2058, 0.4531, 0.2084, 0.4438, 0.2092, 0.4451, 0.1488, 0.4451, 0.1488, 0.4451, 0.1488, 0.4451, 0.1488, 0.4451, 0.1488, 0.4451, 0.1488, 0.4451, 0.1488, 0.4451, 0.1488, 0.4451, 0.1488, 0.4451, 0.1488, 0.4451, 0.1488, 0.4451, 0.1488, 0.4451, 0.1488, 0.4451, 0.1488, 0.4451, 0.1488, 0.4451, 0.1488, 0.4451, 0.1488, 0.4451, 0.1488, 0.4451, 0.1488, 0.4451, 0.1488, 0.4451, 0.1488, 0.4451, 0.1488, 0.4451, 0.1488, 0.4451, 0.1488, 0.4451, 0.1488, 0.4451, 0.1488, 0.4451, 0.1488, 0.4451, 0.1488, 0.4451, 0.1488, 0.4451, 0.1488, 0.4451, 0.1488, 0.4451, 0.1488, 0.4451, 0.1488, 0.4451, 0.1488, 0.4451, 0.1488, 0.4451, 0.1488, 0.4451, 0.1488, 0.4451, 0.1488, 0.4451, 0.1488, 0.4451, 0.1488, 0.4451, 0.1488, 0.4451, 0.1488, 0.4451, 0.1488, 0.4451, 0.1488, 0.4451, 0.1488, 0.4451, 0.1488, 0.4451, 0.1488, 0.4451, 0.1488, 0.4451, 0.1488, 0.4451, 0.1488, 0.4451, 0.1488, 0.4451, 0.1488, 0.4451, 0.1488, 0.4451, 0.1488, 0.4451, 0.1488, 0.4451, 0.1488, 0.4451, 0.1488, 0.4451, 0.1488, 0.4451, 0.1488, 0.4451, 0.1488, 0.4451, 0.1488, 0.4451, 0.1488, 0.4451, 0.1488, 0.4451, 0.1488, 0.4451, 0.1488, 0.4451, 0.1488, 0.4451, 0.1488, 0.4451, 0.1488, 0.4451, 0.1488, 0.4451, 0.1488, 0.4451, 0.1488, 0.4451, 0.1488, 0.4451, 0.1488, 0.4451, 0.1488, 0.4451, 0.1488, 0.4451, 0.1488, 0.4451, 0.1488, 0.4451, 0.1488, 0.4451, 0.1488, 0.4451, 0.1488, 0.4451, 0.1488, 0.4451, 0.1488, 0.4451, 0.1488, 0.4451, 0.1488, 0.4451, 0.1488, 0.4451, 0.1488, 0.4451, 0.1488, 0.4451, 0.1488, 0.4451, 0.1488, 0.4451, 0.1488, 0.4451, 0.1488, 0.4451, 0.1488, 0.4451, 0.1488, 0.4451, 0.1488, 0.4451, 0.1488, 0.4451, 0.1488, 0.4451, 0.1488, 0.4451, 0.1488, 0.4451, 0.1488, 0.4451, 0.1488, 0.4451, 0.1488, 0.4451, 0.1488, 0.4451, 0.1488, 0.4451, 0.1488, 0.4451, 0.1488, 0.4451, 0.1488, 0.4451, 0.1488, 0.4451, 0.1488, 0.4451, 0.1488, 0.4451, 0.1488, 0.4451, 0.1488, 0.4451, 0.1488, 0.4451, 0.1488, 0.4451, 0.1488, 0.4451, 0.1488, 0.4451, 0.1488, 0.4451, 0.1488, 0.4451, 0.1488, 0.4451, 0.1488, 0.4451, 0.1488, 0.4451, 0.1488, 0.4451, 0.1488, 0.4451, 0.1488, 0.4451, 0.1488, 0.4451, 0.1488, 0.4451, 0.1488, 0.4451, 0.1488, 0.4451, 0.1488, 0.4451, 0.1488, 0.4451, 0.1488, 0.4451, 0.1488, 0.4451, 0.1488, 0.4451, 0.1488, 0.4451, 0.1488, 0.4451, 0.1488, 0.4451, 0.1488, 0.4451, 0.1488, 0.4451, 0.1488, 0.4451, 0.1488, 0.4451, 0.1488, 0.4451, 0.1488, 0.4451, 0.1488, 0.4451, 0.1488, 0.4451, 0.1488, 0.4451, 0.1488, 0.4451, 0.1488, 0.4451, 0.1488, 0.4451, 0.1488, 0.4451, 0.1488, 0.4451, 0.1488, 0.4451, 0.1488, 0.4451, 0.1488, 0.4451, 0.1488, 0.4451, 0.1488, 0.4451, 0.1488, 0.4451, 0.1488, 0.4451, 0.1488, 0.4451, 0.1488, 0.4451, 0.1488, 0.4451, 0.1488, 0.4451, 0.1488, 0.4451, 0.1488, 0.4451, 0.1488, 0.4451, 0.1488, 0.4451, 0.1488, 0.4451, 0.1488, 0.4451, 0.1488, 0.4451, 0.1488, 0.4451, 0.1488, 0.4451, 0.1488, 0.4451, 0.1488, 0.4451, 0.1488, 0.4451, 0.1488, 0.4451, 0.1488, 0.4451, 0.1488, 0.4451, 0.1488, 0.4451, 0.1488, 0.4451, 0.1488, 0.4451, 0.1488, 0.4451, 0.1488, 0.4451, 0.1488, 0.4451, 0.1488, 0.4451, 0.1488, 0.4451, 0.1488, 0.4451, 0.1488, 0.4451, 0.1488, 0.4451, 0.1488, 0.4451, 0.1488, 0.4451, 0.1488, 0.4451, 0.1488, 0.4451, 0.1488, 0.4451, 0.1488, 0.4451, 0.1488, 0.4451, 0.1488, 0.4451, 0.1488, 0.4451, 0.1488, 0.4451, 0.1488, 0.4451, 0.1488, 0.4451, 0.1488, 0.4451, 0.1488, 0.4451, 0.1488, 0.4451, 0.1488, 0.4451, 0.1488, 0.4451, 0.1488, 0.4451, 0.1488, 0.4451, 0.1488, 0.4451, 0.1488, 0.4451, 0.1488, 0.4451, 0.1488, 0.4451, 0.1488, 0.4451, 0.1488, 0.4451, 0.1488, 0.4451, 0.1488, 0.4451, 0.1488, 0.4451, 0.1488, 0.4451, 0.1488, 0.4451, 0.1488, 0.4451, 0.1488, 0.4451, 0.1488, 0.4451, 0.1488, 0.4451, 0.1488, 0.4451, 0.1488, 0.4451, 0.1488, 0.4451, 0.1488, 0.4451, 0.1488, 0.4451, 0.1488, 0.4451, 0.1488, 0.4451, 0.1488, 0.4451, 0.1488, 0.4451, 0.1488, 0.4451, 0.1488, 0.4451, 0.1488, 0.4451, 0.1488, 0.4451, 0.1488, 0.4451, 0.1488, 0.4451, 0.1488, 0.4451, 0.1488, 0.4451, 0.1488, 0.4451, 0.1488, 0.4451, 0.1488, 0.4451, 0.1488, 0.4451, 0.1488, 0.4451, 0.1488, 0.4451, 0.1488, 0.4451, 0.1488, 0.4451, 0.1488, 0.4451, 0.1488, 0.4451, 0.1488, 0.4451, 0.1488, 0.4451, 0.1488, 0.4451, 0.1488, 0.4451, 0.1488, 0.4451, 0.1488, 0.4451, 0.1488, 0.4451, 0.1488, 0.4451, 0.1488])
me_cylinder_001.materials.append(mat_polymat)
me_cylinder_001.use_remesh_fix_poles = True
me_cylinder_001.use_remesh_preserve_attributes = False
me_cylinder_001.use_mirror_vertex_groups = False
me_cylinder_001.update()

# ---- objects
ob_sm_prop_sign_giveway_01 = bpy.data.objects.new('SM_Prop_Sign_GiveWay_01', me_mesh)
ob_prop_sign_scooter = bpy.data.objects.new('Prop_Sign_Scooter', me_cylinder_001)

# ---- transforms, parenting, visibility, modifiers, constraints
ob_sm_prop_sign_giveway_01.location = (-1.077, 0.0, 0.0)
ob_sm_prop_sign_giveway_01.rotation_euler = (1.571, -0.0, 0.0)
ob_sm_prop_sign_giveway_01.color = (0.8, 0.8, 0.8, 1.0)
ob_sm_prop_sign_giveway_01.lineart.crease_threshold = 0.0
ob_prop_sign_scooter.location = (0.0, 0.0, 0.0)
ob_prop_sign_scooter.lineart.crease_threshold = 0.0

# ---- collection membership
col_references.objects.link(ob_sm_prop_sign_giveway_01)
col_collection_2.objects.link(ob_prop_sign_scooter)

# ---- scene / render settings (as saved in the file)
scene.frame_start = 1; scene.frame_end = 250; scene.frame_set(16)
scene.render.engine = 'BLENDER_EEVEE_NEXT'
scene.cycles.use_denoising = False
scene.cycles.samples = 128
scene.cycles.sampling_pattern = 'TABULATED_SOBOL'
scene.cycles.use_adaptive_sampling = False
scene.cycles.use_light_tree = False
scene.view_settings.view_transform = 'Filmic'
bpy.context.view_layer.update()

# ---- added for rendering (the .blend has no active camera and no usable light): camera, sun
cam_auto = bpy.data.cameras.new('AutoCamera')
cam_auto.lens = 50.0
cam_auto.sensor_width = 36.0
cam_auto.clip_end = 1000.0
ob_auto_camera = bpy.data.objects.new('AutoCamera', cam_auto)
scene.collection.objects.link(ob_auto_camera)
ob_auto_camera.location = (2.84996, -3.03881, 3.79671)
ob_auto_camera.rotation_euler = (1.09748, -7.21219e-08, 0.694738)
scene.camera = ob_auto_camera
light_auto_sun = bpy.data.lights.new('AutoSun', 'SUN')
light_auto_sun.energy = 3.0
light_auto_sun.angle = 0.0523599
ob_auto_sun = bpy.data.objects.new('AutoSun', light_auto_sun)
scene.collection.objects.link(ob_auto_sun)
ob_auto_sun.rotation_euler = (0.872665, 0.174533, 0.523599)
bpy.context.view_layer.update()

